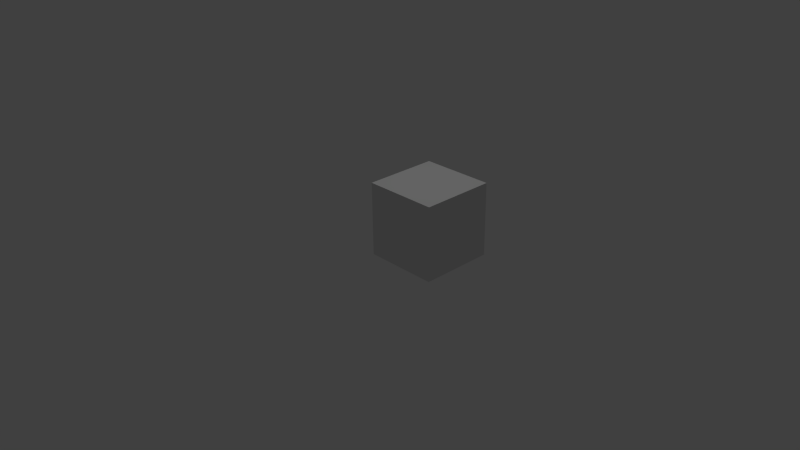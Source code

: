 # Source: cube.blend  (saved by Blender 2.73.0; exported with 4.5.12 LTS)
import bpy
from mathutils import Matrix  # noqa: F401  (used for matrix-valued properties, if any)

bpy.ops.wm.read_factory_settings(use_empty=True)
scene = bpy.context.scene
scene.name = 'Scene'

# ---- collections
col_collection_1 = bpy.data.collections.new('Collection 1'); scene.collection.children.link(col_collection_1)

# ---- materials (node trees are filled in below, after node groups)
mat_brick_mat = bpy.data.materials.new('brick_mat')
mat_brick_mat.alpha_threshold = 0.0
mat_brick_mat.use_transparent_shadow = False
mat_brick_mat.roughness = 0.5

# ---- material node trees

# ---- world
world_world = bpy.data.worlds.new('World'); scene.world = world_world
world_world.color = (0.05088, 0.05088, 0.05088)
world_world.use_sun_shadow = False
world_world.sun_shadow_jitter_overblur = 0.0
world_world.cycles.sampling_method = 'MANUAL'
world_world.cycles.sample_map_resolution = 256

# ---- cameras
cam_camera = bpy.data.cameras.new('Camera')
cam_camera.clip_end = 100.0
cam_camera.lens = 35.0
cam_camera.sensor_width = 32.0
cam_camera.sensor_height = 18.0
cam_camera.ortho_scale = 7.314
cam_camera.dof.focus_distance = 0.0
cam_camera.dof.aperture_fstop = 128.0

# ---- lights
light_lamp = bpy.data.lights.new('Lamp', 'POINT')
light_lamp.transmission_factor = 0.0
light_lamp.cutoff_distance = 30.0
light_lamp.energy = 100.0
light_lamp.shadow_buffer_clip_start = 1.001
light_lamp.shadow_soft_size = 0.1
light_lamp.shadow_maximum_resolution = 0.006
light_lamp.use_absolute_resolution = True
light_lamp.cycles.use_multiple_importance_sampling = False

# ---- meshes
me_cube = bpy.data.meshes.new('cube')
me_cube.from_pydata([(1.0, 1.0, -1.0), (1.0, 1.0, 0.0), (1.0, 0.0, 0.0), (1.0, 0.0, -1.0), (0.0, 0.0, 0.0), (0.0, 1.0, -1.0), (0.0, 1.0, 0.0), (0.0, 0.0, -1.0)], [], [(0, 1, 2), (3, 0, 2), (3, 2, 4), (5, 6, 1), (1, 6, 4), (6, 5, 7), (3, 7, 5), (7, 3, 4), (0, 5, 1), (2, 1, 4), (4, 6, 7), (0, 3, 5)])
_uv = me_cube.uv_layers.new(name='UVMap')
_uv.uv.foreach_set('vector', [0.9999, 0.9999, 0.0001, 0.9999, 0.0001, 0.0001, 0.9999, 0.0001, 0.9999, 0.9999, 0.0001, 0.0001, 0.9999, 0.9999, 0.0001, 0.9999, 0.0001, 0.0001, 0.0001, 0.9999, 0.0001, 0.0001, 0.9999, 0.0001, 0.9999, 0.9999, 0.0001, 0.9999, 0.0001, 0.0001, 0.0001, 0.0001, 0.9999, 0.0001, 0.9999, 0.9999, 0.9999, 0.9999, 0.0001, 0.9999, 0.0001, 0.0001, 0.9999, 0.0001, 0.9999, 0.9999, 0.0001, 0.0001, 0.9999, 0.9999, 0.0001, 0.9999, 0.9999, 0.0001, 0.9999, 0.0001, 0.9999, 0.9999, 0.0001, 0.0001, 0.0001, 0.9999, 0.0001, 0.0001, 0.9999, 0.9999, 0.9999, 0.0001, 0.9999, 0.9999, 0.0001, 0.0001])
me_cube.materials.append(mat_brick_mat)
me_cube.use_remesh_preserve_volume = False
me_cube.use_remesh_preserve_attributes = False
me_cube.use_mirror_vertex_groups = False
me_cube.update()

# ---- objects
ob_cube = bpy.data.objects.new('cube', me_cube)
ob_lamp = bpy.data.objects.new('Lamp', light_lamp)
ob_camera = bpy.data.objects.new('Camera', cam_camera)

# ---- transforms, parenting, visibility, modifiers, constraints
ob_cube.location = (0.0, 0.0, 0.0)
ob_cube.rotation_euler = (1.571, -0.0, 0.0)
ob_cube.lineart.crease_threshold = 0.0
ob_lamp.location = (0.5226, 0.5269, 5.904)
ob_lamp.rotation_euler = (0.6503, 0.05522, 1.866)
ob_lamp.lock_rotations_4d = False
ob_lamp.empty_display_type = 'ARROWS'
ob_lamp.color = (0.0, 0.0, 0.0, 0.0)
ob_lamp.lineart.crease_threshold = 0.0
ob_camera.location = (7.481, -6.508, 5.344)
ob_camera.rotation_euler = (1.109, 0.01082, 0.8149)
ob_camera.lock_rotations_4d = False
ob_camera.empty_display_type = 'ARROWS'
ob_camera.color = (0.0, 0.0, 0.0, 0.0)
ob_camera.display_type = 'WIRE'
ob_camera.lineart.crease_threshold = 0.0

# ---- collection membership
col_collection_1.objects.link(ob_cube)
col_collection_1.objects.link(ob_lamp)
col_collection_1.objects.link(ob_camera)

# ---- scene / render settings (as saved in the file)
scene.camera = ob_camera
scene.frame_start = 1; scene.frame_end = 250; scene.frame_set(1)
scene.render.engine = 'BLENDER_EEVEE_NEXT'
scene.render.resolution_percentage = 50
scene.render.dither_intensity = 0.0
scene.cycles.use_denoising = False
scene.cycles.samples = 10
scene.cycles.sampling_pattern = 'TABULATED_SOBOL'
scene.cycles.light_sampling_threshold = 0.0
scene.cycles.use_adaptive_sampling = False
scene.cycles.use_light_tree = False
scene.cycles.blur_glossy = 0.0
scene.cycles.pixel_filter_type = 'GAUSSIAN'
scene.cycles.sample_clamp_indirect = 0.0
scene.view_settings.view_transform = 'Standard'
bpy.context.view_layer.update()
